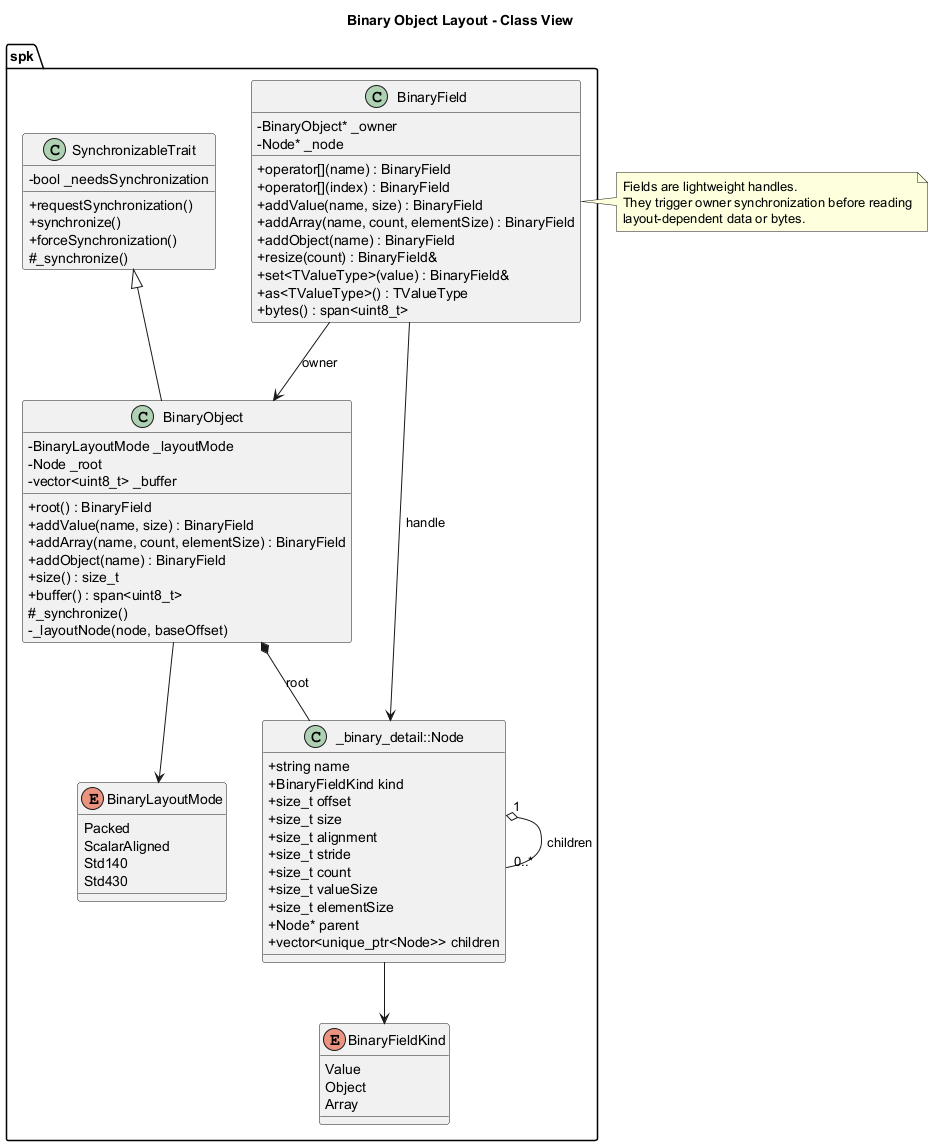

The diagram above was rendered by PlantUML. Its source (embedded in the PNG):
@startuml
title Binary Object Layout - Class View

skinparam classAttributeIconSize 0

namespace spk {
	enum BinaryFieldKind {
		Value
		Object
		Array
	}

	enum BinaryLayoutMode {
		Packed
		ScalarAligned
		Std140
		Std430
	}

	class SynchronizableTrait {
		- bool _needsSynchronization
		+ requestSynchronization()
		+ synchronize()
		+ forceSynchronization()
		# _synchronize()
	}

	class "_binary_detail::Node" as Node {
		+ string name
		+ BinaryFieldKind kind
		+ size_t offset
		+ size_t size
		+ size_t alignment
		+ size_t stride
		+ size_t count
		+ size_t valueSize
		+ size_t elementSize
		+ Node* parent
		+ vector<unique_ptr<Node>> children
	}

	class BinaryObject {
		- BinaryLayoutMode _layoutMode
		- Node _root
		- vector<uint8_t> _buffer
		+ root() : BinaryField
		+ addValue(name, size) : BinaryField
		+ addArray(name, count, elementSize) : BinaryField
		+ addObject(name) : BinaryField
		+ size() : size_t
		+ buffer() : span<uint8_t>
		# _synchronize()
		- _layoutNode(node, baseOffset)
	}

	class BinaryField {
		- BinaryObject* _owner
		- Node* _node
		+ operator[](name) : BinaryField
		+ operator[](index) : BinaryField
		+ addValue(name, size) : BinaryField
		+ addArray(name, count, elementSize) : BinaryField
		+ addObject(name) : BinaryField
		+ resize(count) : BinaryField&
		+ set<TValueType>(value) : BinaryField&
		+ as<TValueType>() : TValueType
		+ bytes() : span<uint8_t>
	}
}

spk.SynchronizableTrait <|-- spk.BinaryObject
spk.BinaryObject *-- spk.Node : root
spk.Node "1" o-- "0..*" spk.Node : children
spk.BinaryField --> spk.BinaryObject : owner
spk.BinaryField --> spk.Node : handle
spk.BinaryObject --> spk.BinaryLayoutMode
spk.Node --> spk.BinaryFieldKind

note right of spk.BinaryField
Fields are lightweight handles.
They trigger owner synchronization before reading
layout-dependent data or bytes.
end note

@enduml